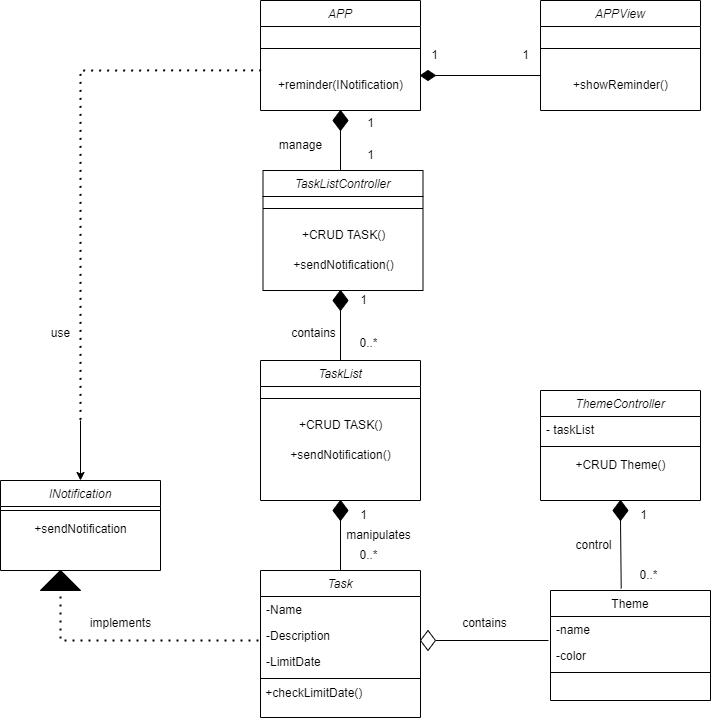

The diagram above was exported from draw.io. Its source (the exported page's mxGraphModel, read from the mxfile embedded in the PNG):
<mxGraphModel dx="934" dy="921" grid="1" gridSize="10" guides="1" tooltips="1" connect="1" arrows="1" fold="1" page="1" pageScale="1" pageWidth="827" pageHeight="1169" math="0" shadow="0">
  <root>
    <mxCell id="WIyWlLk6GJQsqaUBKTNV-0" />
    <mxCell id="WIyWlLk6GJQsqaUBKTNV-1" parent="WIyWlLk6GJQsqaUBKTNV-0" />
    <mxCell id="zkfFHV4jXpPFQw0GAbJ--0" value="Task" style="swimlane;fontStyle=2;align=center;verticalAlign=top;childLayout=stackLayout;horizontal=1;startSize=26;horizontalStack=0;resizeParent=1;resizeLast=0;collapsible=1;marginBottom=0;rounded=0;shadow=0;strokeWidth=1;" parent="WIyWlLk6GJQsqaUBKTNV-1" vertex="1">
      <mxGeometry x="319" y="650" width="160" height="147" as="geometry">
        <mxRectangle x="220" y="120" width="160" height="26" as="alternateBounds" />
      </mxGeometry>
    </mxCell>
    <mxCell id="zkfFHV4jXpPFQw0GAbJ--1" value="-Name" style="text;align=left;verticalAlign=top;spacingLeft=4;spacingRight=4;overflow=hidden;rotatable=0;points=[[0,0.5],[1,0.5]];portConstraint=eastwest;" parent="zkfFHV4jXpPFQw0GAbJ--0" vertex="1">
      <mxGeometry y="26" width="160" height="26" as="geometry" />
    </mxCell>
    <mxCell id="zkfFHV4jXpPFQw0GAbJ--2" value="-Description" style="text;align=left;verticalAlign=top;spacingLeft=4;spacingRight=4;overflow=hidden;rotatable=0;points=[[0,0.5],[1,0.5]];portConstraint=eastwest;rounded=0;shadow=0;html=0;" parent="zkfFHV4jXpPFQw0GAbJ--0" vertex="1">
      <mxGeometry y="52" width="160" height="26" as="geometry" />
    </mxCell>
    <mxCell id="zkfFHV4jXpPFQw0GAbJ--3" value="-LimitDate" style="text;align=left;verticalAlign=top;spacingLeft=4;spacingRight=4;overflow=hidden;rotatable=0;points=[[0,0.5],[1,0.5]];portConstraint=eastwest;rounded=0;shadow=0;html=0;" parent="zkfFHV4jXpPFQw0GAbJ--0" vertex="1">
      <mxGeometry y="78" width="160" height="26" as="geometry" />
    </mxCell>
    <mxCell id="zkfFHV4jXpPFQw0GAbJ--4" value="" style="line;html=1;strokeWidth=1;align=left;verticalAlign=middle;spacingTop=-1;spacingLeft=3;spacingRight=3;rotatable=0;labelPosition=right;points=[];portConstraint=eastwest;" parent="zkfFHV4jXpPFQw0GAbJ--0" vertex="1">
      <mxGeometry y="104" width="160" height="8" as="geometry" />
    </mxCell>
    <mxCell id="zkfFHV4jXpPFQw0GAbJ--17" value="Theme" style="swimlane;fontStyle=0;align=center;verticalAlign=top;childLayout=stackLayout;horizontal=1;startSize=26;horizontalStack=0;resizeParent=1;resizeLast=0;collapsible=1;marginBottom=0;rounded=0;shadow=0;strokeWidth=1;" parent="WIyWlLk6GJQsqaUBKTNV-1" vertex="1">
      <mxGeometry x="609" y="670" width="160" height="110" as="geometry">
        <mxRectangle x="550" y="140" width="160" height="26" as="alternateBounds" />
      </mxGeometry>
    </mxCell>
    <mxCell id="zkfFHV4jXpPFQw0GAbJ--18" value="-name " style="text;align=left;verticalAlign=top;spacingLeft=4;spacingRight=4;overflow=hidden;rotatable=0;points=[[0,0.5],[1,0.5]];portConstraint=eastwest;" parent="zkfFHV4jXpPFQw0GAbJ--17" vertex="1">
      <mxGeometry y="26" width="160" height="26" as="geometry" />
    </mxCell>
    <mxCell id="zkfFHV4jXpPFQw0GAbJ--19" value="-color" style="text;align=left;verticalAlign=top;spacingLeft=4;spacingRight=4;overflow=hidden;rotatable=0;points=[[0,0.5],[1,0.5]];portConstraint=eastwest;rounded=0;shadow=0;html=0;" parent="zkfFHV4jXpPFQw0GAbJ--17" vertex="1">
      <mxGeometry y="52" width="160" height="26" as="geometry" />
    </mxCell>
    <mxCell id="zkfFHV4jXpPFQw0GAbJ--23" value="" style="line;html=1;strokeWidth=1;align=left;verticalAlign=middle;spacingTop=-1;spacingLeft=3;spacingRight=3;rotatable=0;labelPosition=right;points=[];portConstraint=eastwest;" parent="zkfFHV4jXpPFQw0GAbJ--17" vertex="1">
      <mxGeometry y="78" width="160" height="8" as="geometry" />
    </mxCell>
    <mxCell id="av0rfqLLtPUiF5GsRhjT-1" value="TaskList" style="swimlane;fontStyle=2;align=center;verticalAlign=top;childLayout=stackLayout;horizontal=1;startSize=26;horizontalStack=0;resizeParent=1;resizeLast=0;collapsible=1;marginBottom=0;rounded=0;shadow=0;strokeWidth=1;" vertex="1" parent="WIyWlLk6GJQsqaUBKTNV-1">
      <mxGeometry x="319" y="440" width="160" height="140" as="geometry">
        <mxRectangle x="230" y="140" width="160" height="26" as="alternateBounds" />
      </mxGeometry>
    </mxCell>
    <mxCell id="av0rfqLLtPUiF5GsRhjT-5" value="" style="line;html=1;strokeWidth=1;align=left;verticalAlign=middle;spacingTop=-1;spacingLeft=3;spacingRight=3;rotatable=0;labelPosition=right;points=[];portConstraint=eastwest;" vertex="1" parent="av0rfqLLtPUiF5GsRhjT-1">
      <mxGeometry y="26" width="160" height="24" as="geometry" />
    </mxCell>
    <mxCell id="av0rfqLLtPUiF5GsRhjT-7" value="+CRUD TASK()" style="text;html=1;align=center;verticalAlign=middle;resizable=0;points=[];autosize=1;strokeColor=none;fillColor=none;" vertex="1" parent="av0rfqLLtPUiF5GsRhjT-1">
      <mxGeometry y="50" width="160" height="30" as="geometry" />
    </mxCell>
    <mxCell id="M2oOO2YQ3rwsUD_i5dGc-28" value="+sendN&lt;span style=&quot;background-color: initial;&quot;&gt;otification()&lt;/span&gt;" style="text;html=1;align=center;verticalAlign=middle;resizable=0;points=[];autosize=1;strokeColor=none;fillColor=none;" vertex="1" parent="av0rfqLLtPUiF5GsRhjT-1">
      <mxGeometry y="80" width="160" height="30" as="geometry" />
    </mxCell>
    <mxCell id="M2oOO2YQ3rwsUD_i5dGc-2" value="" style="endArrow=none;html=1;rounded=0;exitX=1;exitY=0.5;exitDx=0;exitDy=0;" edge="1" parent="WIyWlLk6GJQsqaUBKTNV-1" source="M2oOO2YQ3rwsUD_i5dGc-22">
      <mxGeometry width="50" height="50" relative="1" as="geometry">
        <mxPoint x="499" y="720" as="sourcePoint" />
        <mxPoint x="607" y="720" as="targetPoint" />
      </mxGeometry>
    </mxCell>
    <mxCell id="M2oOO2YQ3rwsUD_i5dGc-5" value="" style="rhombus;whiteSpace=wrap;html=1;fillColor=#000000;" vertex="1" parent="WIyWlLk6GJQsqaUBKTNV-1">
      <mxGeometry x="391.5" y="580" width="15" height="20" as="geometry" />
    </mxCell>
    <mxCell id="M2oOO2YQ3rwsUD_i5dGc-6" value="" style="endArrow=none;html=1;rounded=0;exitX=0.5;exitY=0;exitDx=0;exitDy=0;entryX=0.5;entryY=1;entryDx=0;entryDy=0;" edge="1" parent="WIyWlLk6GJQsqaUBKTNV-1" source="zkfFHV4jXpPFQw0GAbJ--0" target="M2oOO2YQ3rwsUD_i5dGc-5">
      <mxGeometry width="50" height="50" relative="1" as="geometry">
        <mxPoint x="519" y="680" as="sourcePoint" />
        <mxPoint x="399" y="620" as="targetPoint" />
      </mxGeometry>
    </mxCell>
    <mxCell id="M2oOO2YQ3rwsUD_i5dGc-7" value="APP" style="swimlane;fontStyle=2;align=center;verticalAlign=top;childLayout=stackLayout;horizontal=1;startSize=26;horizontalStack=0;resizeParent=1;resizeLast=0;collapsible=1;marginBottom=0;rounded=0;shadow=0;strokeWidth=1;" vertex="1" parent="WIyWlLk6GJQsqaUBKTNV-1">
      <mxGeometry x="319" y="80" width="160" height="110" as="geometry">
        <mxRectangle x="230" y="140" width="160" height="26" as="alternateBounds" />
      </mxGeometry>
    </mxCell>
    <mxCell id="M2oOO2YQ3rwsUD_i5dGc-9" value="" style="line;html=1;strokeWidth=1;align=left;verticalAlign=middle;spacingTop=-1;spacingLeft=3;spacingRight=3;rotatable=0;labelPosition=right;points=[];portConstraint=eastwest;" vertex="1" parent="M2oOO2YQ3rwsUD_i5dGc-7">
      <mxGeometry y="26" width="160" height="44" as="geometry" />
    </mxCell>
    <mxCell id="M2oOO2YQ3rwsUD_i5dGc-47" value="+reminder(INotification)" style="text;html=1;align=center;verticalAlign=middle;resizable=0;points=[];autosize=1;strokeColor=none;fillColor=none;" vertex="1" parent="M2oOO2YQ3rwsUD_i5dGc-7">
      <mxGeometry y="70" width="160" height="30" as="geometry" />
    </mxCell>
    <mxCell id="M2oOO2YQ3rwsUD_i5dGc-11" value="" style="rhombus;whiteSpace=wrap;html=1;fillColor=#000000;" vertex="1" parent="WIyWlLk6GJQsqaUBKTNV-1">
      <mxGeometry x="391.5" y="370" width="15" height="20" as="geometry" />
    </mxCell>
    <mxCell id="M2oOO2YQ3rwsUD_i5dGc-12" value="" style="endArrow=none;html=1;rounded=0;entryX=0.5;entryY=1;entryDx=0;entryDy=0;exitX=0.5;exitY=0;exitDx=0;exitDy=0;" edge="1" parent="WIyWlLk6GJQsqaUBKTNV-1" source="av0rfqLLtPUiF5GsRhjT-1" target="M2oOO2YQ3rwsUD_i5dGc-11">
      <mxGeometry width="50" height="50" relative="1" as="geometry">
        <mxPoint x="409" y="440" as="sourcePoint" />
        <mxPoint x="409" y="390" as="targetPoint" />
      </mxGeometry>
    </mxCell>
    <mxCell id="M2oOO2YQ3rwsUD_i5dGc-13" value="contains" style="text;html=1;align=center;verticalAlign=middle;resizable=0;points=[];autosize=1;strokeColor=none;fillColor=none;" vertex="1" parent="WIyWlLk6GJQsqaUBKTNV-1">
      <mxGeometry x="508" y="688" width="70" height="30" as="geometry" />
    </mxCell>
    <mxCell id="M2oOO2YQ3rwsUD_i5dGc-18" value="ThemeController" style="swimlane;fontStyle=2;align=center;verticalAlign=top;childLayout=stackLayout;horizontal=1;startSize=26;horizontalStack=0;resizeParent=1;resizeLast=0;collapsible=1;marginBottom=0;rounded=0;shadow=0;strokeWidth=1;" vertex="1" parent="WIyWlLk6GJQsqaUBKTNV-1">
      <mxGeometry x="599" y="470" width="160" height="110" as="geometry">
        <mxRectangle x="230" y="140" width="160" height="26" as="alternateBounds" />
      </mxGeometry>
    </mxCell>
    <mxCell id="M2oOO2YQ3rwsUD_i5dGc-19" value="- taskList" style="text;align=left;verticalAlign=top;spacingLeft=4;spacingRight=4;overflow=hidden;rotatable=0;points=[[0,0.5],[1,0.5]];portConstraint=eastwest;rounded=0;shadow=0;html=0;" vertex="1" parent="M2oOO2YQ3rwsUD_i5dGc-18">
      <mxGeometry y="26" width="160" height="26" as="geometry" />
    </mxCell>
    <mxCell id="M2oOO2YQ3rwsUD_i5dGc-20" value="" style="line;html=1;strokeWidth=1;align=left;verticalAlign=middle;spacingTop=-1;spacingLeft=3;spacingRight=3;rotatable=0;labelPosition=right;points=[];portConstraint=eastwest;" vertex="1" parent="M2oOO2YQ3rwsUD_i5dGc-18">
      <mxGeometry y="52" width="160" height="8" as="geometry" />
    </mxCell>
    <mxCell id="M2oOO2YQ3rwsUD_i5dGc-21" value="+CRUD Theme()" style="text;html=1;align=center;verticalAlign=middle;resizable=0;points=[];autosize=1;strokeColor=none;fillColor=none;" vertex="1" parent="M2oOO2YQ3rwsUD_i5dGc-18">
      <mxGeometry y="60" width="160" height="30" as="geometry" />
    </mxCell>
    <mxCell id="M2oOO2YQ3rwsUD_i5dGc-22" value="" style="rhombus;whiteSpace=wrap;html=1;fillColor=#FFFFFF;" vertex="1" parent="WIyWlLk6GJQsqaUBKTNV-1">
      <mxGeometry x="479" y="710" width="15" height="20" as="geometry" />
    </mxCell>
    <mxCell id="M2oOO2YQ3rwsUD_i5dGc-23" value="" style="rhombus;whiteSpace=wrap;html=1;fillColor=#000000;" vertex="1" parent="WIyWlLk6GJQsqaUBKTNV-1">
      <mxGeometry x="671.5" y="580" width="15" height="20" as="geometry" />
    </mxCell>
    <mxCell id="M2oOO2YQ3rwsUD_i5dGc-24" value="" style="endArrow=none;html=1;rounded=0;exitX=0.442;exitY=-0.019;exitDx=0;exitDy=0;exitPerimeter=0;entryX=0.5;entryY=1;entryDx=0;entryDy=0;" edge="1" parent="WIyWlLk6GJQsqaUBKTNV-1" source="zkfFHV4jXpPFQw0GAbJ--17" target="M2oOO2YQ3rwsUD_i5dGc-23">
      <mxGeometry width="50" height="50" relative="1" as="geometry">
        <mxPoint x="678.71" y="650" as="sourcePoint" />
        <mxPoint x="699" y="630" as="targetPoint" />
      </mxGeometry>
    </mxCell>
    <mxCell id="M2oOO2YQ3rwsUD_i5dGc-29" value="&amp;nbsp;&lt;span style=&quot;white-space: pre;&quot;&gt;&#09;&lt;/span&gt;+checkLimitDate()" style="text;html=1;align=center;verticalAlign=middle;resizable=0;points=[];autosize=1;strokeColor=none;fillColor=none;" vertex="1" parent="WIyWlLk6GJQsqaUBKTNV-1">
      <mxGeometry x="284" y="758" width="150" height="30" as="geometry" />
    </mxCell>
    <mxCell id="M2oOO2YQ3rwsUD_i5dGc-30" value="INotification" style="swimlane;fontStyle=2;align=center;verticalAlign=top;childLayout=stackLayout;horizontal=1;startSize=26;horizontalStack=0;resizeParent=1;resizeLast=0;collapsible=1;marginBottom=0;rounded=0;shadow=0;strokeWidth=1;" vertex="1" parent="WIyWlLk6GJQsqaUBKTNV-1">
      <mxGeometry x="59" y="560" width="160" height="90" as="geometry">
        <mxRectangle x="230" y="140" width="160" height="26" as="alternateBounds" />
      </mxGeometry>
    </mxCell>
    <mxCell id="M2oOO2YQ3rwsUD_i5dGc-32" value="" style="line;html=1;strokeWidth=1;align=left;verticalAlign=middle;spacingTop=-1;spacingLeft=3;spacingRight=3;rotatable=0;labelPosition=right;points=[];portConstraint=eastwest;" vertex="1" parent="M2oOO2YQ3rwsUD_i5dGc-30">
      <mxGeometry y="26" width="160" height="8" as="geometry" />
    </mxCell>
    <mxCell id="M2oOO2YQ3rwsUD_i5dGc-33" value="+sendNotification" style="text;html=1;align=center;verticalAlign=middle;resizable=0;points=[];autosize=1;strokeColor=none;fillColor=none;" vertex="1" parent="M2oOO2YQ3rwsUD_i5dGc-30">
      <mxGeometry y="34" width="160" height="30" as="geometry" />
    </mxCell>
    <mxCell id="M2oOO2YQ3rwsUD_i5dGc-38" value="" style="endArrow=none;dashed=1;html=1;dashPattern=1 3;strokeWidth=2;rounded=0;" edge="1" parent="WIyWlLk6GJQsqaUBKTNV-1">
      <mxGeometry width="50" height="50" relative="1" as="geometry">
        <mxPoint x="317" y="720" as="sourcePoint" />
        <mxPoint x="119" y="670" as="targetPoint" />
        <Array as="points">
          <mxPoint x="119" y="720" />
        </Array>
      </mxGeometry>
    </mxCell>
    <mxCell id="M2oOO2YQ3rwsUD_i5dGc-42" value="implements" style="text;html=1;align=center;verticalAlign=middle;resizable=0;points=[];autosize=1;strokeColor=none;fillColor=none;" vertex="1" parent="WIyWlLk6GJQsqaUBKTNV-1">
      <mxGeometry x="139" y="688" width="80" height="30" as="geometry" />
    </mxCell>
    <mxCell id="M2oOO2YQ3rwsUD_i5dGc-43" value="" style="endArrow=none;dashed=1;html=1;dashPattern=1 3;strokeWidth=2;rounded=0;exitX=0.004;exitY=-0.006;exitDx=0;exitDy=0;exitPerimeter=0;" edge="1" parent="WIyWlLk6GJQsqaUBKTNV-1" source="M2oOO2YQ3rwsUD_i5dGc-47">
      <mxGeometry width="50" height="50" relative="1" as="geometry">
        <mxPoint x="309" y="150" as="sourcePoint" />
        <mxPoint x="139" y="500" as="targetPoint" />
        <Array as="points">
          <mxPoint x="139" y="150" />
        </Array>
      </mxGeometry>
    </mxCell>
    <mxCell id="M2oOO2YQ3rwsUD_i5dGc-44" value="" style="endArrow=classic;html=1;rounded=0;" edge="1" parent="WIyWlLk6GJQsqaUBKTNV-1">
      <mxGeometry width="50" height="50" relative="1" as="geometry">
        <mxPoint x="139" y="500" as="sourcePoint" />
        <mxPoint x="139" y="560" as="targetPoint" />
      </mxGeometry>
    </mxCell>
    <mxCell id="M2oOO2YQ3rwsUD_i5dGc-45" value="use" style="text;html=1;align=center;verticalAlign=middle;resizable=0;points=[];autosize=1;strokeColor=none;fillColor=none;" vertex="1" parent="WIyWlLk6GJQsqaUBKTNV-1">
      <mxGeometry x="99" y="398" width="40" height="30" as="geometry" />
    </mxCell>
    <mxCell id="M2oOO2YQ3rwsUD_i5dGc-46" value="" style="triangle;whiteSpace=wrap;html=1;rotation=-90;fillColor=#000000;" vertex="1" parent="WIyWlLk6GJQsqaUBKTNV-1">
      <mxGeometry x="109" y="640" width="20" height="40" as="geometry" />
    </mxCell>
    <mxCell id="M2oOO2YQ3rwsUD_i5dGc-48" value="APPView" style="swimlane;fontStyle=2;align=center;verticalAlign=top;childLayout=stackLayout;horizontal=1;startSize=26;horizontalStack=0;resizeParent=1;resizeLast=0;collapsible=1;marginBottom=0;rounded=0;shadow=0;strokeWidth=1;" vertex="1" parent="WIyWlLk6GJQsqaUBKTNV-1">
      <mxGeometry x="599" y="80" width="160" height="110" as="geometry">
        <mxRectangle x="230" y="140" width="160" height="26" as="alternateBounds" />
      </mxGeometry>
    </mxCell>
    <mxCell id="M2oOO2YQ3rwsUD_i5dGc-49" value="" style="line;html=1;strokeWidth=1;align=left;verticalAlign=middle;spacingTop=-1;spacingLeft=3;spacingRight=3;rotatable=0;labelPosition=right;points=[];portConstraint=eastwest;" vertex="1" parent="M2oOO2YQ3rwsUD_i5dGc-48">
      <mxGeometry y="26" width="160" height="44" as="geometry" />
    </mxCell>
    <mxCell id="M2oOO2YQ3rwsUD_i5dGc-50" value="+showReminder()" style="text;html=1;align=center;verticalAlign=middle;resizable=0;points=[];autosize=1;strokeColor=none;fillColor=none;" vertex="1" parent="M2oOO2YQ3rwsUD_i5dGc-48">
      <mxGeometry y="70" width="160" height="30" as="geometry" />
    </mxCell>
    <mxCell id="M2oOO2YQ3rwsUD_i5dGc-51" value="" style="rhombus;whiteSpace=wrap;html=1;fillColor=#000000;" vertex="1" parent="WIyWlLk6GJQsqaUBKTNV-1">
      <mxGeometry x="479" y="150" width="15" height="10" as="geometry" />
    </mxCell>
    <mxCell id="M2oOO2YQ3rwsUD_i5dGc-52" value="" style="endArrow=none;html=1;rounded=0;entryX=1;entryY=0.5;entryDx=0;entryDy=0;exitX=0;exitY=0.167;exitDx=0;exitDy=0;exitPerimeter=0;" edge="1" parent="WIyWlLk6GJQsqaUBKTNV-1" source="M2oOO2YQ3rwsUD_i5dGc-50" target="M2oOO2YQ3rwsUD_i5dGc-51">
      <mxGeometry width="50" height="50" relative="1" as="geometry">
        <mxPoint x="409" y="270" as="sourcePoint" />
        <mxPoint x="409" y="220" as="targetPoint" />
      </mxGeometry>
    </mxCell>
    <mxCell id="M2oOO2YQ3rwsUD_i5dGc-54" value="contains" style="text;html=1;align=center;verticalAlign=middle;resizable=0;points=[];autosize=1;strokeColor=none;fillColor=none;" vertex="1" parent="WIyWlLk6GJQsqaUBKTNV-1">
      <mxGeometry x="336.5" y="398" width="70" height="30" as="geometry" />
    </mxCell>
    <mxCell id="M2oOO2YQ3rwsUD_i5dGc-56" value="1" style="text;html=1;align=center;verticalAlign=middle;resizable=0;points=[];autosize=1;strokeColor=none;fillColor=none;" vertex="1" parent="WIyWlLk6GJQsqaUBKTNV-1">
      <mxGeometry x="478" y="120" width="30" height="30" as="geometry" />
    </mxCell>
    <mxCell id="M2oOO2YQ3rwsUD_i5dGc-58" value="1" style="text;html=1;align=center;verticalAlign=middle;resizable=0;points=[];autosize=1;strokeColor=none;fillColor=none;" vertex="1" parent="WIyWlLk6GJQsqaUBKTNV-1">
      <mxGeometry x="569" y="120" width="30" height="30" as="geometry" />
    </mxCell>
    <mxCell id="M2oOO2YQ3rwsUD_i5dGc-59" value="control" style="text;html=1;align=center;verticalAlign=middle;resizable=0;points=[];autosize=1;strokeColor=none;fillColor=none;" vertex="1" parent="WIyWlLk6GJQsqaUBKTNV-1">
      <mxGeometry x="621.5" y="610" width="60" height="30" as="geometry" />
    </mxCell>
    <mxCell id="M2oOO2YQ3rwsUD_i5dGc-60" value="manipulates" style="text;html=1;align=center;verticalAlign=middle;resizable=0;points=[];autosize=1;strokeColor=none;fillColor=none;" vertex="1" parent="WIyWlLk6GJQsqaUBKTNV-1">
      <mxGeometry x="391.5" y="600" width="90" height="30" as="geometry" />
    </mxCell>
    <mxCell id="M2oOO2YQ3rwsUD_i5dGc-61" value="1" style="text;html=1;align=center;verticalAlign=middle;resizable=0;points=[];autosize=1;strokeColor=none;fillColor=none;" vertex="1" parent="WIyWlLk6GJQsqaUBKTNV-1">
      <mxGeometry x="406.5" y="580" width="30" height="30" as="geometry" />
    </mxCell>
    <mxCell id="M2oOO2YQ3rwsUD_i5dGc-62" value="0..*" style="text;html=1;align=center;verticalAlign=middle;resizable=0;points=[];autosize=1;strokeColor=none;fillColor=none;" vertex="1" parent="WIyWlLk6GJQsqaUBKTNV-1">
      <mxGeometry x="406.5" y="620" width="40" height="30" as="geometry" />
    </mxCell>
    <mxCell id="M2oOO2YQ3rwsUD_i5dGc-63" value="1" style="text;html=1;align=center;verticalAlign=middle;resizable=0;points=[];autosize=1;strokeColor=none;fillColor=none;" vertex="1" parent="WIyWlLk6GJQsqaUBKTNV-1">
      <mxGeometry x="686.5" y="580" width="30" height="30" as="geometry" />
    </mxCell>
    <mxCell id="M2oOO2YQ3rwsUD_i5dGc-64" value="0..*" style="text;html=1;align=center;verticalAlign=middle;resizable=0;points=[];autosize=1;strokeColor=none;fillColor=none;" vertex="1" parent="WIyWlLk6GJQsqaUBKTNV-1">
      <mxGeometry x="686.5" y="640" width="40" height="30" as="geometry" />
    </mxCell>
    <mxCell id="M2oOO2YQ3rwsUD_i5dGc-77" value="TaskListController" style="swimlane;fontStyle=2;align=center;verticalAlign=top;childLayout=stackLayout;horizontal=1;startSize=26;horizontalStack=0;resizeParent=1;resizeLast=0;collapsible=1;marginBottom=0;rounded=0;shadow=0;strokeWidth=1;" vertex="1" parent="WIyWlLk6GJQsqaUBKTNV-1">
      <mxGeometry x="321.5" y="250" width="160" height="120" as="geometry">
        <mxRectangle x="230" y="140" width="160" height="26" as="alternateBounds" />
      </mxGeometry>
    </mxCell>
    <mxCell id="M2oOO2YQ3rwsUD_i5dGc-78" value="" style="line;html=1;strokeWidth=1;align=left;verticalAlign=middle;spacingTop=-1;spacingLeft=3;spacingRight=3;rotatable=0;labelPosition=right;points=[];portConstraint=eastwest;" vertex="1" parent="M2oOO2YQ3rwsUD_i5dGc-77">
      <mxGeometry y="26" width="160" height="24" as="geometry" />
    </mxCell>
    <mxCell id="M2oOO2YQ3rwsUD_i5dGc-79" value="+CRUD TASK()" style="text;html=1;align=center;verticalAlign=middle;resizable=0;points=[];autosize=1;strokeColor=none;fillColor=none;" vertex="1" parent="M2oOO2YQ3rwsUD_i5dGc-77">
      <mxGeometry y="50" width="160" height="30" as="geometry" />
    </mxCell>
    <mxCell id="M2oOO2YQ3rwsUD_i5dGc-80" value="+sendN&lt;span style=&quot;background-color: initial;&quot;&gt;otification()&lt;/span&gt;" style="text;html=1;align=center;verticalAlign=middle;resizable=0;points=[];autosize=1;strokeColor=none;fillColor=none;" vertex="1" parent="M2oOO2YQ3rwsUD_i5dGc-77">
      <mxGeometry y="80" width="160" height="30" as="geometry" />
    </mxCell>
    <mxCell id="M2oOO2YQ3rwsUD_i5dGc-81" value="" style="rhombus;whiteSpace=wrap;html=1;fillColor=#000000;" vertex="1" parent="WIyWlLk6GJQsqaUBKTNV-1">
      <mxGeometry x="391.5" y="190" width="15" height="20" as="geometry" />
    </mxCell>
    <mxCell id="M2oOO2YQ3rwsUD_i5dGc-82" value="" style="endArrow=none;html=1;rounded=0;entryX=0.5;entryY=1;entryDx=0;entryDy=0;" edge="1" parent="WIyWlLk6GJQsqaUBKTNV-1" target="M2oOO2YQ3rwsUD_i5dGc-81">
      <mxGeometry width="50" height="50" relative="1" as="geometry">
        <mxPoint x="399" y="250" as="sourcePoint" />
        <mxPoint x="409" y="400" as="targetPoint" />
      </mxGeometry>
    </mxCell>
    <mxCell id="M2oOO2YQ3rwsUD_i5dGc-83" value="1" style="text;html=1;align=center;verticalAlign=middle;resizable=0;points=[];autosize=1;strokeColor=none;fillColor=none;" vertex="1" parent="WIyWlLk6GJQsqaUBKTNV-1">
      <mxGeometry x="414" y="188" width="30" height="30" as="geometry" />
    </mxCell>
    <mxCell id="M2oOO2YQ3rwsUD_i5dGc-84" value="1" style="text;html=1;align=center;verticalAlign=middle;resizable=0;points=[];autosize=1;strokeColor=none;fillColor=none;" vertex="1" parent="WIyWlLk6GJQsqaUBKTNV-1">
      <mxGeometry x="414" y="220" width="30" height="30" as="geometry" />
    </mxCell>
    <mxCell id="M2oOO2YQ3rwsUD_i5dGc-85" value="manage" style="text;html=1;align=center;verticalAlign=middle;resizable=0;points=[];autosize=1;strokeColor=none;fillColor=none;" vertex="1" parent="WIyWlLk6GJQsqaUBKTNV-1">
      <mxGeometry x="324" y="210" width="70" height="30" as="geometry" />
    </mxCell>
    <mxCell id="M2oOO2YQ3rwsUD_i5dGc-86" value="1" style="text;html=1;align=center;verticalAlign=middle;resizable=0;points=[];autosize=1;strokeColor=none;fillColor=none;" vertex="1" parent="WIyWlLk6GJQsqaUBKTNV-1">
      <mxGeometry x="406.5" y="365" width="30" height="30" as="geometry" />
    </mxCell>
    <mxCell id="M2oOO2YQ3rwsUD_i5dGc-87" value="0..*" style="text;html=1;align=center;verticalAlign=middle;resizable=0;points=[];autosize=1;strokeColor=none;fillColor=none;" vertex="1" parent="WIyWlLk6GJQsqaUBKTNV-1">
      <mxGeometry x="406.5" y="408" width="40" height="30" as="geometry" />
    </mxCell>
  </root>
</mxGraphModel>